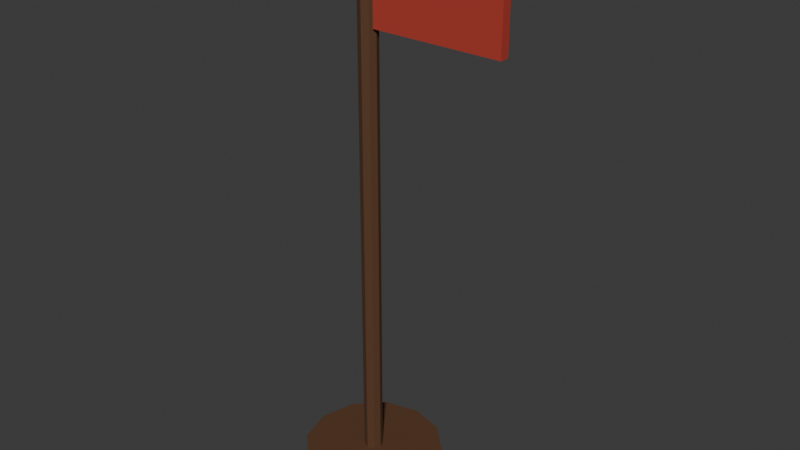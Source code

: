 # Source: goal_flag.blend  (saved by Blender 5.2.45; exported with 4.5.12 LTS)
import bpy
from mathutils import Matrix  # noqa: F401  (used for matrix-valued properties, if any)

bpy.ops.wm.read_factory_settings(use_empty=True)
scene = bpy.context.scene
scene.name = 'Scene'

# ---- collections
col_collection = bpy.data.collections.new('Collection'); scene.collection.children.link(col_collection)

# ---- materials (node trees are filled in below, after node groups)
mat_walnut = bpy.data.materials.new('walnut')
mat_walnut.diffuse_color = (0.1022, 0.04231, 0.016, 1.0)
mat_enemy_red = bpy.data.materials.new('enemy_red')
mat_enemy_red.diffuse_color = (0.4452, 0.04231, 0.02732, 1.0)

# ---- material node trees
mat_walnut.use_nodes = True; mat_walnut.node_tree.nodes.clear()
_N = mat_walnut.node_tree.nodes; _L = mat_walnut.node_tree.links
n0 = _N.new('ShaderNodeBsdfPrincipled'); n0.name = 'Principled BSDF'; n0.location = (-200, 100)
n0.inputs[0].default_value = (0.1022, 0.04231, 0.016, 1.0)
n0.inputs[2].default_value = 0.8
n0.inputs[10].default_value = 0.005
n1 = _N.new('ShaderNodeOutputMaterial'); n1.name = 'Material Output'; n1.location = (200, 100)
_L.new(n0.outputs[0], n1.inputs[0])
n1.is_active_output = True
mat_enemy_red.use_nodes = True; mat_enemy_red.node_tree.nodes.clear()
_N = mat_enemy_red.node_tree.nodes; _L = mat_enemy_red.node_tree.links
n0 = _N.new('ShaderNodeBsdfPrincipled'); n0.name = 'Principled BSDF'; n0.location = (-200, 100)
n0.inputs[0].default_value = (0.4452, 0.04231, 0.02732, 1.0)
n0.inputs[2].default_value = 0.8
n0.inputs[10].default_value = 0.005
n1 = _N.new('ShaderNodeOutputMaterial'); n1.name = 'Material Output'; n1.location = (200, 100)
_L.new(n0.outputs[0], n1.inputs[0])
n1.is_active_output = True

# ---- world
world_world = bpy.data.worlds.new('World'); scene.world = world_world
world_world.use_nodes = True; world_world.node_tree.nodes.clear()
_N = world_world.node_tree.nodes; _L = world_world.node_tree.links
n0 = _N.new('ShaderNodeOutputWorld'); n0.name = 'World Output'; n0.location = (200, 100)
n1 = _N.new('ShaderNodeBackground'); n1.name = 'Background'; n1.location = (-200, 100)
n1.inputs[0].default_value = (0.05088, 0.05088, 0.05088, 1.0)
_L.new(n1.outputs[0], n0.inputs[0])
n0.is_active_output = True
world_world.color = (0.05088, 0.05088, 0.05088)
world_world.sun_shadow_jitter_overblur = 0.0

# ---- meshes
me_goal_flag = bpy.data.meshes.new('goal_flag')
me_goal_flag.from_pydata([(0.0, 0.15, 0.0), (0.0, 0.15, 0.04), (0.075, 0.1299, 0.0), (0.075, 0.1299, 0.04), (0.1299, 0.075, 0.0), (0.1299, 0.075, 0.04), (0.15, 0.0, 0.0), (0.15, 0.0, 0.04), (0.1299, -0.075, 0.0), (0.1299, -0.075, 0.04), (0.075, -0.1299, 0.0), (0.075, -0.1299, 0.04), (0.0, -0.15, 0.0), (0.0, -0.15, 0.04), (-0.075, -0.1299, 0.0), (-0.075, -0.1299, 0.04), (-0.1299, -0.075, 0.0), (-0.1299, -0.075, 0.04), (-0.15, 0.0, 0.0), (-0.15, 0.0, 0.04), (-0.1299, 0.075, 0.0), (-0.1299, 0.075, 0.04), (-0.075, 0.1299, 0.0), (-0.075, 0.1299, 0.04), (0.0, 0.02, 0.04), (0.0, 0.02, 1.2), (0.01414, 0.01414, 0.04), (0.01414, 0.01414, 1.2), (0.02, 0.0, 0.04), (0.02, 0.0, 1.2), (0.01414, -0.01414, 0.04), (0.01414, -0.01414, 1.2), (0.0, -0.02, 0.04), (0.0, -0.02, 1.2), (-0.01414, -0.01414, 0.04), (-0.01414, -0.01414, 1.2), (-0.02, 0.0, 0.04), (-0.02, 0.0, 1.2), (-0.01414, 0.01414, 0.04), (-0.01414, 0.01414, 1.2), (0.02, -0.01, 0.98), (0.02, -0.01, 1.18), (0.02, 0.01, 0.98), (0.02, 0.01, 1.18), (0.3, -0.01, 0.98), (0.3, -0.01, 1.18), (0.3, 0.01, 0.98), (0.3, 0.01, 1.18)], [], [(0, 1, 3, 2), (2, 3, 5, 4), (4, 5, 7, 6), (6, 7, 9, 8), (8, 9, 11, 10), (10, 11, 13, 12), (12, 13, 15, 14), (14, 15, 17, 16), (16, 17, 19, 18), (18, 19, 21, 20), (3, 1, 23, 21, 19, 17, 15, 13, 11, 9, 7, 5), (20, 21, 23, 22), (22, 23, 1, 0), (0, 2, 4, 6, 8, 10, 12, 14, 16, 18, 20, 22), (24, 25, 27, 26), (26, 27, 29, 28), (28, 29, 31, 30), (30, 31, 33, 32), (32, 33, 35, 34), (34, 35, 37, 36), (27, 25, 39, 37, 35, 33, 31, 29), (36, 37, 39, 38), (38, 39, 25, 24), (24, 26, 28, 30, 32, 34, 36, 38), (40, 41, 43, 42), (42, 43, 47, 46), (46, 47, 45, 44), (44, 45, 41, 40), (42, 46, 44, 40), (47, 43, 41, 45)])
me_goal_flag.polygons.foreach_set('material_index', [0, 0, 0, 0, 0, 0, 0, 0, 0, 0, 0, 0, 0, 0, 0, 0, 0, 0, 0, 0, 0, 0, 0, 0, 1, 1, 1, 1, 1, 1])
me_goal_flag.materials.append(mat_walnut)
me_goal_flag.materials.append(mat_enemy_red)
me_goal_flag.update()

# ---- objects
ob_goal_flag = bpy.data.objects.new('goal_flag', me_goal_flag)

# ---- transforms, parenting, visibility, modifiers, constraints
ob_goal_flag.location = (0.0, 0.0, 0.0)

# ---- collection membership
scene.collection.objects.link(ob_goal_flag)

# ---- scene / render settings (as saved in the file)
scene.frame_start = 1; scene.frame_end = 250; scene.frame_set(1)
scene.render.engine = 'BLENDER_EEVEE_NEXT'
scene.render.bake_bias = 0.0
scene.render.bake_samples = 0
scene.render.compositor_device = 'GPU'
scene.eevee.use_volume_custom_range = False
scene.eevee.fast_gi_thickness_near = 0.1
scene.eevee.fast_gi_thickness_far = 0.0
scene.eevee.ray_tracing_options.screen_trace_thickness = 0.1
bpy.context.view_layer.update()

# ---- added for rendering (the .blend has no active camera and no usable light): camera, sun
cam_auto = bpy.data.cameras.new('AutoCamera')
cam_auto.lens = 50.0
cam_auto.sensor_width = 36.0
cam_auto.clip_end = 1000.0
ob_auto_camera = bpy.data.objects.new('AutoCamera', cam_auto)
scene.collection.objects.link(ob_auto_camera)
ob_auto_camera.location = (1.29282, -1.46139, 1.57426)
ob_auto_camera.rotation_euler = (1.09748, -7.21219e-08, 0.694738)
scene.camera = ob_auto_camera
light_auto_sun = bpy.data.lights.new('AutoSun', 'SUN')
light_auto_sun.energy = 3.0
light_auto_sun.angle = 0.0523599
ob_auto_sun = bpy.data.objects.new('AutoSun', light_auto_sun)
scene.collection.objects.link(ob_auto_sun)
ob_auto_sun.rotation_euler = (0.872665, 0.174533, 0.523599)
bpy.context.view_layer.update()
